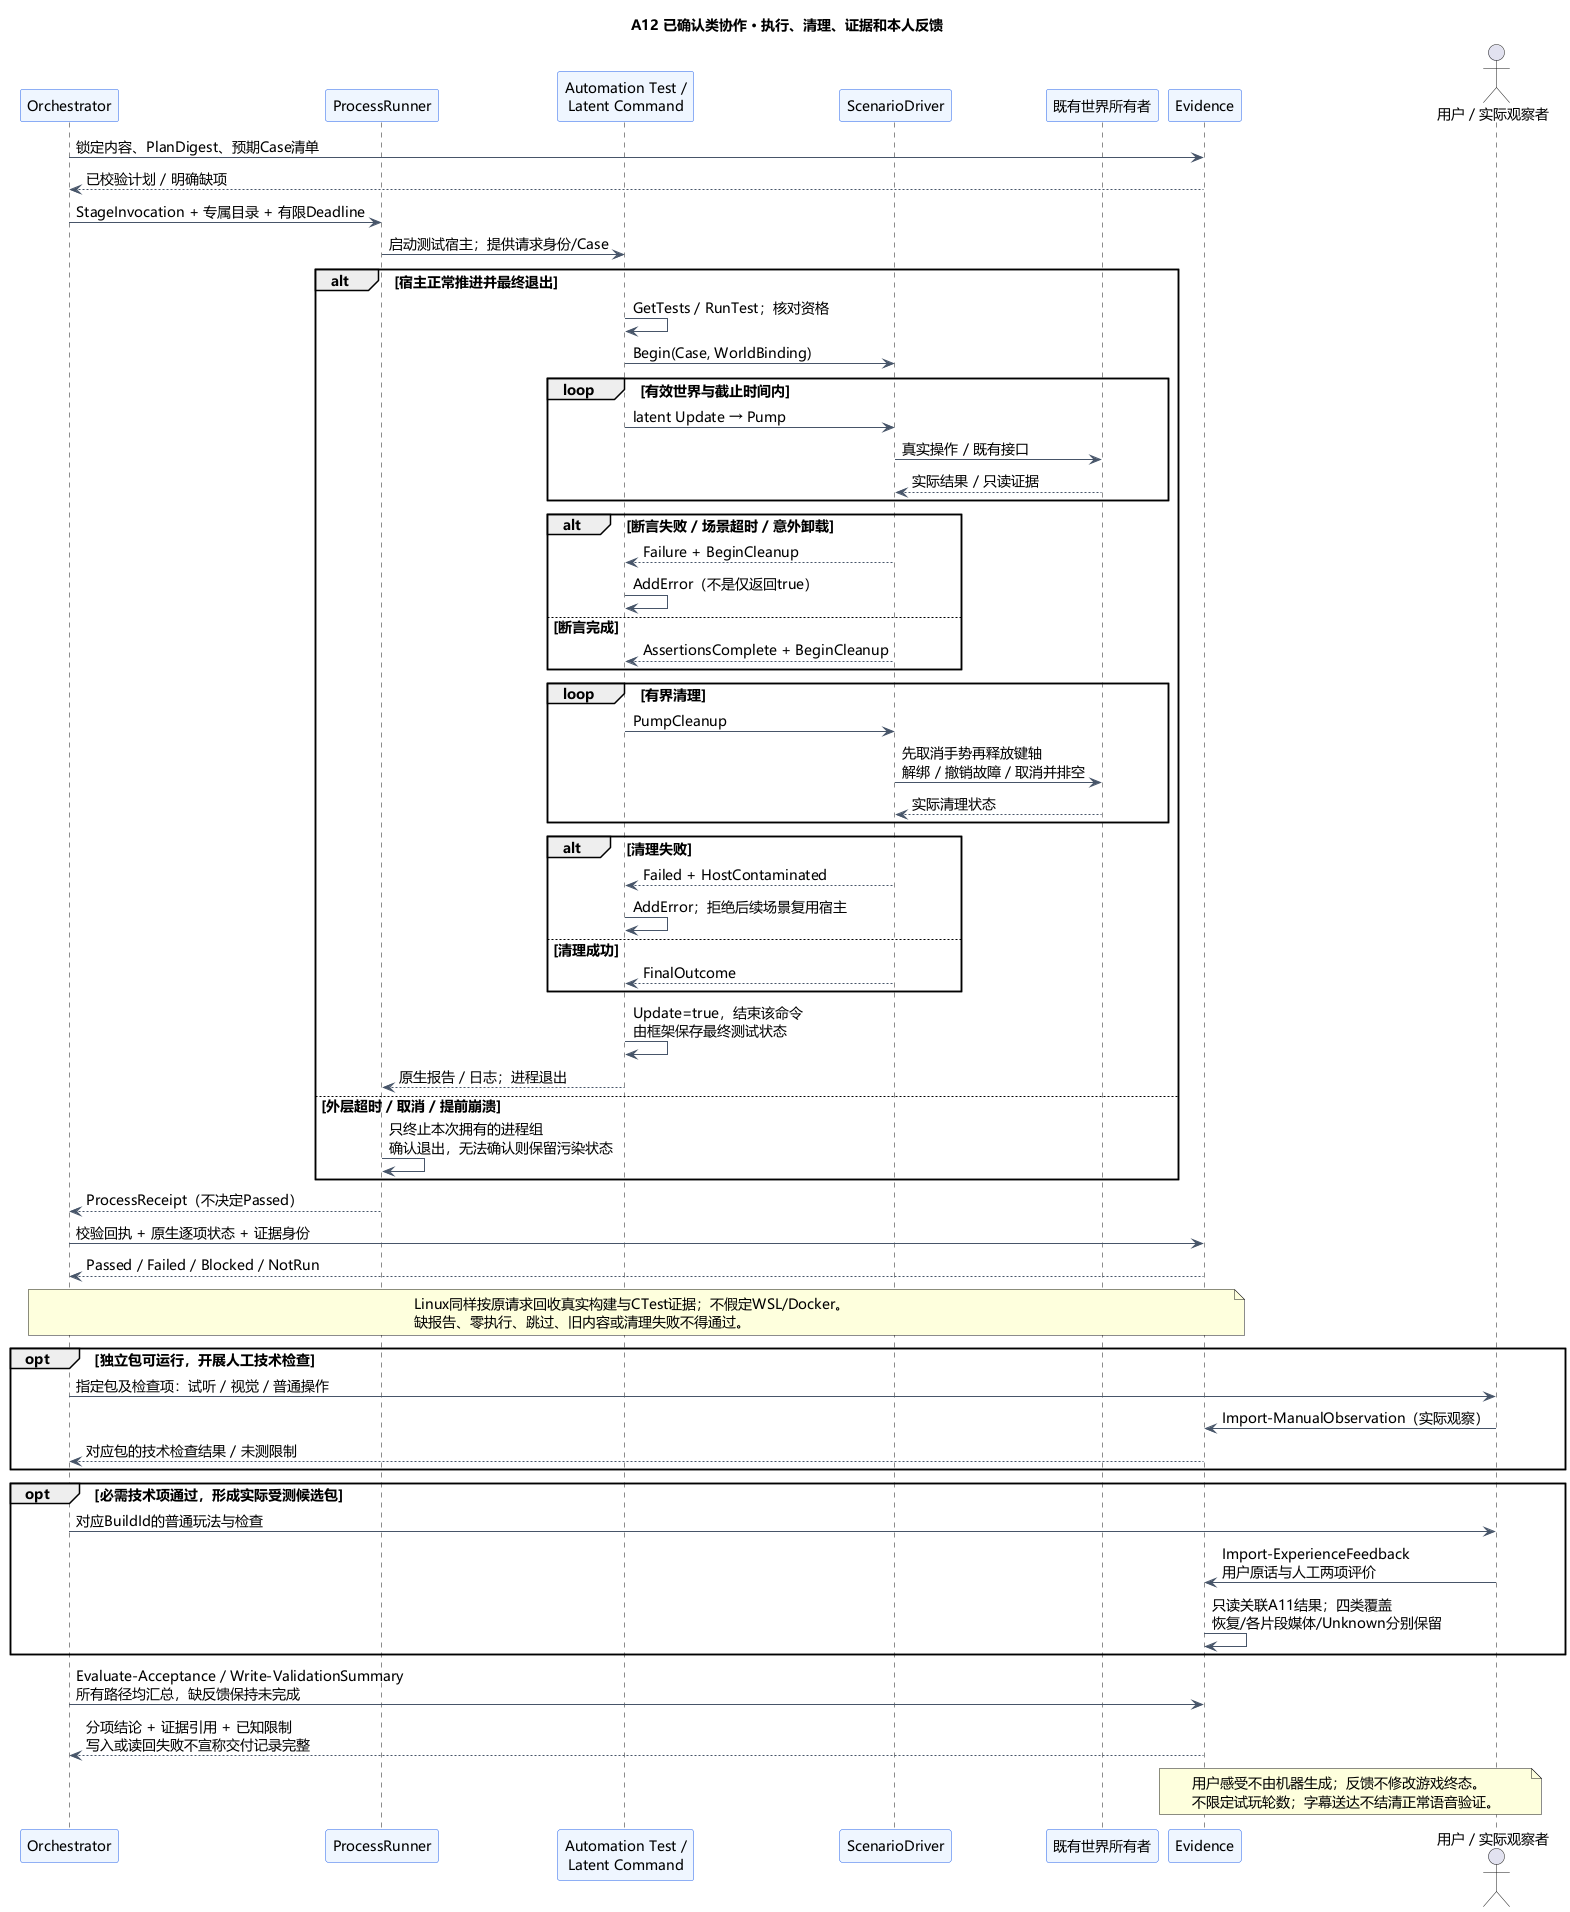

The diagram above was rendered by PlantUML. Its source (embedded in the PNG):
@startuml
title A12 已确认类协作 · 执行、清理、证据和本人反馈
skinparam defaultFontName Microsoft YaHei
skinparam defaultFontSize 14
skinparam backgroundColor white
skinparam shadowing false
skinparam ArrowColor #475569
skinparam sequenceParticipantBackgroundColor #EFF6FF
skinparam sequenceParticipantBorderColor #2563EB
participant Orchestrator as O
participant ProcessRunner as P
participant "Automation Test /\nLatent Command" as T
participant ScenarioDriver as D
participant "既有世界所有者" as W
participant Evidence as E
actor "用户 / 实际观察者" as U
O -> E : 锁定内容、PlanDigest、预期Case清单
E --> O : 已校验计划 / 明确缺项
O -> P : StageInvocation + 专属目录 + 有限Deadline
P -> T : 启动测试宿主；提供请求身份/Case
alt 宿主正常推进并最终退出
T -> T : GetTests / RunTest；核对资格
T -> D : Begin(Case, WorldBinding)
loop 有效世界与截止时间内
  T -> D : latent Update → Pump
  D -> W : 真实操作 / 既有接口
  W --> D : 实际结果 / 只读证据
end
alt 断言失败 / 场景超时 / 意外卸载
  D --> T : Failure + BeginCleanup
  T -> T : AddError（不是仅返回true）
else 断言完成
  D --> T : AssertionsComplete + BeginCleanup
end
loop 有界清理
  T -> D : PumpCleanup
  D -> W : 先取消手势再释放键轴\n解绑 / 撤销故障 / 取消并排空
  W --> D : 实际清理状态
end
alt 清理失败
  D --> T : Failed + HostContaminated
  T -> T : AddError；拒绝后续场景复用宿主
else 清理成功
  D --> T : FinalOutcome
end
T -> T : Update=true，结束该命令\n由框架保存最终测试状态
T --> P : 原生报告 / 日志；进程退出
else 外层超时 / 取消 / 提前崩溃
  P -> P : 只终止本次拥有的进程组\n确认退出，无法确认则保留污染状态
end
P --> O : ProcessReceipt（不决定Passed）
O -> E : 校验回执 + 原生逐项状态 + 证据身份
E --> O : Passed / Failed / Blocked / NotRun
note over O,E
  Linux同样按原请求回收真实构建与CTest证据；不假定WSL/Docker。
  缺报告、零执行、跳过、旧内容或清理失败不得通过。
end note
opt 独立包可运行，开展人工技术检查
  O -> U : 指定包及检查项：试听 / 视觉 / 普通操作
  U -> E : Import-ManualObservation（实际观察）
  E --> O : 对应包的技术检查结果 / 未测限制
end
opt 必需技术项通过，形成实际受测候选包
  O -> U : 对应BuildId的普通玩法与检查
  U -> E : Import-ExperienceFeedback\n用户原话与人工两项评价
  E -> E : 只读关联A11结果；四类覆盖\n恢复/各片段媒体/Unknown分别保留
end
O -> E : Evaluate-Acceptance / Write-ValidationSummary\n所有路径均汇总，缺反馈保持未完成
E --> O : 分项结论 + 证据引用 + 已知限制\n写入或读回失败不宣称交付记录完整
note over E,U
  用户感受不由机器生成；反馈不修改游戏终态。
  不限定试玩轮数；字幕送达不结清正常语音验证。
end note
@enduml